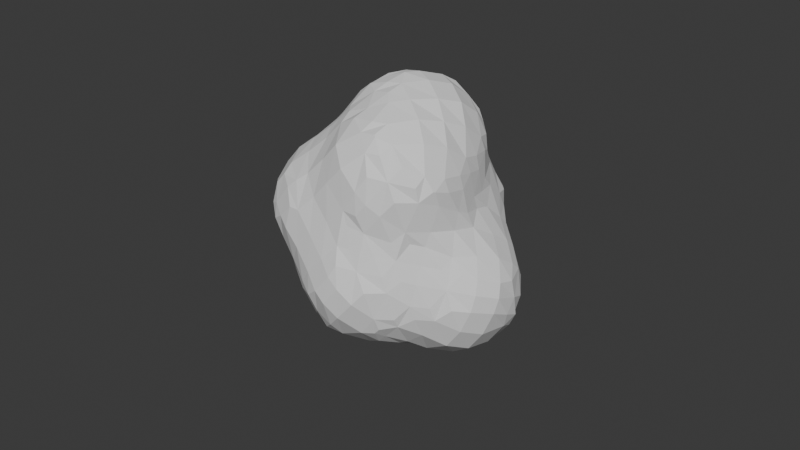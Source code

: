# Source: Smoke.blend  (saved by Blender 4.4.32; exported with 4.5.12 LTS)
import bpy
from mathutils import Matrix  # noqa: F401  (used for matrix-valued properties, if any)

bpy.ops.wm.read_factory_settings(use_empty=True)
scene = bpy.context.scene
scene.name = 'Scene'

# ---- collections
col_collection = bpy.data.collections.new('Collection'); scene.collection.children.link(col_collection)

# ---- world
world_world = bpy.data.worlds.new('World'); scene.world = world_world
world_world.use_nodes = True; world_world.node_tree.nodes.clear()
_N = world_world.node_tree.nodes; _L = world_world.node_tree.links
n0 = _N.new('ShaderNodeOutputWorld'); n0.name = 'World Output'; n0.location = (300, 300)
n1 = _N.new('ShaderNodeBackground'); n1.name = 'Background'; n1.location = (10, 300)
n1.inputs[0].default_value = (0.05088, 0.05088, 0.05088, 1.0)
_L.new(n1.outputs[0], n0.inputs[0])
n0.is_active_output = True
world_world.color = (0.05088, 0.05088, 0.05088)
world_world.sun_shadow_jitter_overblur = 0.0

# ---- meshes
me_icosphere_008 = bpy.data.meshes.new('Icosphere.008')
me_icosphere_008.from_pydata([(-0.7539, -0.001781, -0.2529), (-0.7975, -0.04606, -0.1255), (-0.5065, -0.5071, -0.01861), (-0.5255, -0.2929, -1.051), (-0.5481, -0.3329, -0.8783), (-0.5489, -0.3397, -0.6273), (-0.5473, -0.3333, -0.3764), (-0.5651, -0.3865, -0.1115), (-0.55, -0.1255, -1.098), (-0.6176, -0.1255, -0.8783), (-0.6187, -0.1255, -0.6273), (-0.6631, -0.1014, -0.3525), (-0.7029, -0.1715, -0.1255), (-0.3056, -0.5465, -1.078), (-0.3462, -0.5799, -0.8783), (-0.3473, -0.5746, -0.6273), (-0.3404, -0.5616, -0.3764), (-0.3892, -0.5639, -0.1115), (-0.306, -0.3229, -1.293), (-0.3895, -0.3916, -1.148), (-0.4717, -0.4583, -0.8783), (-0.4728, -0.4652, -0.6273), (-0.4659, -0.4587, -0.3764), (-0.4813, -0.4768, -0.1859), (-0.3519, -0.1255, -1.321), (-0.4774, -0.1255, -1.224), (-0.06583, -0.524, -1.276), (-0.1399, -0.5838, -1.148), (-0.1255, -0.691, -0.8783), (-0.1255, -0.6856, -0.6273), (-0.1255, -0.6533, -0.3764), (-0.1255, -0.6751, -0.1255), (-0.1399, -0.3945, -1.328), (-0.2331, -0.4902, -1.245), (-0.1255, -0.1255, -1.424), (-1.012, -0.007892, 0.2278), (-1.014, -0.01027, 0.3764), (-1.009, -0.005797, 0.5153), (-0.8883, -0.082, 0.1367), (-0.8783, -0.1037, 0.3764), (-0.876, -0.05147, 0.6103), (-0.7909, -0.02462, 0.7785), (-0.5065, -0.5071, 0.01826), (-0.5828, -0.3889, 0.1113), (-0.5741, -0.3118, 0.3764), (-0.5329, -0.2694, 0.5266), (-0.725, -0.222, 0.1255), (-0.6996, -0.2188, 0.3764), (-0.6208, -0.1705, 0.6171), (-0.6273, -0.04617, 0.8016), (-0.3872, -0.5643, 0.1113), (-0.3107, -0.5447, 0.3125), (-0.478, -0.481, 0.1855), (-0.3872, -0.4357, 0.3883), (-0.3764, -0.3093, 0.5513), (-0.3764, -0.1783, 0.6768), (-0.3764, -0.05282, 0.8009), (-0.1255, -0.6757, 0.1255), (-0.1011, -0.5593, 0.3883), (-0.00127, -0.5021, 0.5021), (-0.1686, -0.4776, 0.4798), (-0.1011, -0.3869, 0.5587), (-0.1007, -0.1205, 0.709), (-0.1679, -0.03349, 0.7775), (-1.037, 0.1967, -0.05943), (-1.035, 0.4447, -0.3075), (-1.081, 0.3672, -0.136), (-1.006, 0.7421, -0.5045), (-1.057, 0.646, -0.3853), (-1.169, 0.6273, -0.1255), (-1.006, 0.763, -0.5045), (-1.059, 0.8593, -0.3873), (-1.172, 0.8783, -0.1255), (-1.04, 1.062, -0.3109), (-1.065, 1.139, -0.1083), (-1.007, 1.258, -0.01323), (-0.7644, 0.2358, -0.5178), (-0.7999, 0.1415, -0.3525), (-0.9284, 0.118, -0.136), (-0.8099, 0.3764, -0.5491), (-0.9383, 0.3672, -0.3853), (-0.9859, 0.2774, -0.2267), (-0.8918, 0.646, -0.5656), (-0.9845, 0.5748, -0.4748), (-0.8909, 0.8593, -0.562), (-0.983, 0.9303, -0.4782), (-0.8157, 1.062, -0.5429), (-0.897, 1.146, -0.3925), (-0.9784, 1.229, -0.1805), (-0.8111, 1.292, -0.3067), (-0.8881, 1.312, -0.1083), (-0.5425, 0.1255, -1.081), (-0.6127, 0.1255, -0.8783), (-0.6829, 0.1415, -0.6118), (-0.71, 0.06856, -0.4202), (-0.5156, 0.274, -1.028), (-0.5611, 0.3651, -0.8794), (-0.691, 0.3764, -0.6746), (-0.5388, 0.6273, -0.7871), (-0.6643, 0.6273, -0.705), (-0.5074, 0.761, -0.7549), (-0.6055, 0.8581, -0.6985), (-0.6273, 1.109, -0.5798), (-0.6273, 1.235, -0.4797), (-0.6273, 1.321, -0.3543), (-0.6273, 1.421, -0.1255), (-0.3371, 0.1255, -1.315), (-0.4625, 0.1255, -1.206), (-0.2863, 0.2951, -1.285), (-0.3746, 0.3682, -1.126), (-0.463, 0.4412, -0.9637), (-0.2852, 0.6273, -1.045), (-0.4107, 0.6273, -0.9126), (-0.2519, 0.7552, -1.005), (-0.3553, 0.8418, -0.8531), (-0.4587, 0.9283, -0.732), (-0.2915, 1.027, -0.784), (-0.3797, 1.14, -0.6183), (-0.4679, 1.253, -0.5002), (-0.3006, 1.256, -0.5046), (-0.3811, 1.314, -0.4005), (-0.3764, 1.429, -0.1255), (-0.1255, 0.1255, -1.411), (-0.1143, 0.3778, -1.31), (-0.1906, 0.4624, -1.225), (-0.02326, 0.5282, -1.263), (-0.1143, 0.6181, -1.176), (-0.1246, 0.8546, -1.065), (-0.2077, 0.9225, -0.9512), (-0.04045, 1.039, -1.04), (-0.1068, 1.117, -0.8555), (-0.1731, 1.194, -0.6719), (-0.005799, 1.258, -0.7598), (-0.1039, 1.267, -0.6039), (-0.1255, 1.346, -0.3764), (-0.1255, 1.435, -0.1255), (-1.071, 0.118, 0.1367), (-1.115, 0.1255, 0.3764), (-1.061, 0.1268, 0.6103), (-1.029, 0.2113, 0.7843), (-1.189, 0.3764, 0.1255), (-1.219, 0.3764, 0.3764), (-1.156, 0.3764, 0.6273), (-1.053, 0.3764, 0.8098), (-1.212, 0.6273, 0.1255), (-1.209, 0.6273, 0.3764), (-1.145, 0.6273, 0.6273), (-1.047, 0.6273, 0.8013), (-1.18, 0.8783, 0.1255), (-1.125, 0.8783, 0.3764), (-1.051, 0.872, 0.6087), (-1.021, 0.7842, 0.773), (-1.065, 1.139, 0.1082), (-1.034, 1.051, 0.3764), (-1.008, 1.008, 0.5127), (-1.007, 1.258, 0.01305), (-0.9786, 0.02945, 0.0605), (-0.9581, 0.04401, 0.6826), (-0.876, 0.1268, 0.8349), (-0.8701, 0.3606, 0.9465), (-0.7809, 0.4337, 1.019), (-0.8701, 0.6374, 0.9376), (-0.7809, 0.5605, 1.019), (-0.9483, 0.9514, 0.6799), (-0.8701, 0.872, 0.8197), (-0.9761, 1.229, 0.1803), (-0.8868, 1.185, 0.3906), (-0.8701, 1.059, 0.6087), (-0.7811, 1.019, 0.7681), (-0.8868, 1.313, 0.1082), (-0.8089, 1.294, 0.3164), (-0.6382, 0.14, 0.94), (-0.5617, 0.2334, 1.012), (-0.729, 0.2664, 0.9997), (-0.6382, 0.3606, 1.035), (-0.7082, 0.7278, 0.9961), (-0.6257, 0.6374, 1.033), (-0.6257, 0.861, 0.9284), (-0.541, 0.7658, 1.01), (-0.68, 1.243, 0.4837), (-0.6088, 1.172, 0.6035), (-0.6273, 1.034, 0.7898), (-0.6273, 1.422, 0.1255), (-0.6088, 1.309, 0.3906), (-0.5127, 1.256, 0.504), (-0.3657, 0.14, 0.9383), (-0.4423, 0.2334, 1.012), (-0.275, 0.2721, 0.9978), (-0.3657, 0.364, 1.032), (-0.3053, 0.7106, 0.99), (-0.3839, 0.6271, 1.031), (-0.3839, 0.861, 0.9192), (-0.4726, 0.7658, 1.01), (-0.3764, 1.153, 0.6425), (-0.3764, 1.027, 0.7829), (-0.3764, 1.425, 0.1255), (-0.3764, 1.338, 0.3764), (-0.3764, 1.268, 0.5171), (-0.0005706, 0.0005349, 0.7526), (-0.1007, 0.1007, 0.8296), (-0.1405, 0.364, 0.9389), (-0.2342, 0.4394, 1.015), (-0.1405, 0.6271, 0.9335), (-0.2342, 0.5433, 1.015), (-0.1255, 0.8783, 0.8322), (-0.1255, 1.143, 0.6751), (-0.1255, 1.018, 0.7615), (-0.1255, 1.451, 0.1255), (-0.1255, 1.397, 0.3764), (-0.1255, 1.303, 0.5496), (0.1255, -0.5287, -1.282), (0.1255, -0.6239, -1.129), (0.1255, -0.7108, -0.8783), (0.1255, -0.7131, -0.6273), (0.1255, -0.6754, -0.3764), (0.1255, -0.6722, -0.1255), (0.1255, -0.3764, -1.373), (0.1255, -0.1255, -1.455), (0.273, -0.5155, -1.27), (0.3645, -0.552, -1.115), (0.3764, -0.6326, -0.8783), (0.3764, -0.6322, -0.6273), (0.4012, -0.5728, -0.3532), (0.4012, -0.5724, -0.1499), (0.3645, -0.3608, -1.305), (0.4402, -0.4341, -1.189), (0.5013, -0.5015, -0.2541), (0.5013, -0.5015, -0.2498), (0.3764, -0.1255, -1.379), (0.5139, -0.5146, -1.021), (0.5354, -0.5347, -0.8783), (0.5361, -0.532, -0.6273), (0.5149, -0.511, -0.4213), (0.6273, -0.5212, -0.06879), (0.5133, -0.2668, -1.264), (0.5536, -0.3608, -1.115), (0.6667, -0.3665, -0.8758), (0.6616, -0.4237, -0.6273), (0.61, -0.4592, -0.3532), (0.6273, -0.483, -0.1943), (0.5293, -0.1255, -1.281), (0.6373, -0.1255, -1.129), (0.7353, -0.1255, -0.9674), (0.7618, -0.5045, -0.009173), (0.773, -0.2763, -0.7905), (0.8653, -0.2928, -0.6073), (0.8783, -0.3537, -0.3764), (0.8585, -0.4415, -0.1059), (0.8234, -0.1255, -0.842), (0.9488, -0.1255, -0.6886), (1.012, -0.2577, -0.5104), (1.046, -0.2813, -0.3764), (1.089, -0.3196, -0.1255), (1.065, -0.1255, -0.5631), (1.182, -0.1222, -0.385), (1.214, -0.1899, -0.1255), (1.273, -0.03638, -0.3072), (1.284, -0.06441, -0.1255), (0.1255, -0.6684, 0.1255), (0.1011, -0.5597, 0.3901), (0.001208, -0.5021, 0.5021), (0.1685, -0.4789, 0.4828), (0.1011, -0.3877, 0.5576), (0.1255, -0.1255, 0.692), (0.3764, -0.5911, 0.1255), (0.3764, -0.5395, 0.3118), (0.3764, -0.4622, 0.4373), (0.3764, -0.3368, 0.577), (0.362, -0.125, 0.7088), (0.436, -0.04099, 0.769), (0.6273, -0.529, 0.1255), (0.6273, -0.5096, 0.2719), (0.6273, -0.4569, 0.3974), (0.6273, -0.3314, 0.5942), (0.6273, -0.1902, 0.7197), (0.6273, -0.06473, 0.7775), (0.7673, -0.5066, 0.1255), (0.7632, -0.5055, 0.2623), (0.8928, -0.4607, 0.1255), (0.8594, -0.4251, 0.3581), (0.8783, -0.3022, 0.562), (0.8817, -0.1276, 0.6918), (0.8004, -0.04532, 0.7696), (1.098, -0.3352, 0.1255), (1.061, -0.303, 0.3764), (1.02, -0.2658, 0.5198), (1.223, -0.1968, 0.1255), (1.194, -0.1277, 0.3877), (1.071, -0.1255, 0.5672), (1.287, -0.0713, 0.1255), (1.276, -0.04557, 0.3115), (0.1255, 0.1255, -1.44), (0.1255, 0.3764, -1.343), (0.1398, 0.6181, -1.266), (0.06575, 0.6955, -1.235), (0.233, 0.7681, -1.26), (0.1398, 0.8623, -1.202), (0.1255, 1.085, -1.078), (0.1255, 1.211, -0.9308), (0.1255, 1.277, -0.8054), (0.1255, 1.313, -0.6273), (0.1255, 1.392, -0.3764), (0.1044, 1.486, -0.1405), (0.1741, 1.523, -0.06693), (0.4013, 0.1502, -1.342), (0.5016, 0.2503, -1.254), (0.3711, 0.3764, -1.296), (0.4965, 0.3764, -1.254), (0.352, 0.6273, -1.263), (0.4774, 0.6273, -1.253), (0.3088, 0.7681, -1.26), (0.386, 0.8623, -1.224), (0.3764, 1.099, -1.092), (0.3764, 1.224, -0.9503), (0.3764, 1.287, -0.8249), (0.3764, 1.328, -0.6273), (0.3764, 1.403, -0.3764), (0.3764, 1.487, -0.176), (0.3764, 1.519, -0.05058), (0.527, 0.08298, -1.28), (0.6387, 0.1439, -1.131), (0.7504, 0.03759, -1.001), (0.6273, 0.3764, -1.157), (0.6273, 0.6273, -1.186), (0.6499, 0.9004, -1.113), (0.7486, 0.9988, -0.9994), (0.5813, 1.058, -1.06), (0.6405, 1.14, -0.8926), (0.6971, 1.221, -0.6273), (0.7343, 1.242, -0.3764), (0.7493, 1.25, -0.242), (0.5324, 1.27, -0.7858), (0.5716, 1.284, -0.6273), (0.6089, 1.32, -0.3764), (0.6257, 1.386, -0.1212), (0.5022, 1.506, -0.0005048), (0.7564, 0.2049, -1.008), (0.8752, 0.1251, -0.8819), (0.994, 0.04535, -0.7423), (0.7804, 0.3764, -1.032), (0.9059, 0.3764, -0.9018), (0.8076, 0.6273, -1.062), (0.9459, 0.6457, -0.8662), (1.002, 0.7417, -0.7467), (0.7926, 0.8316, -1.048), (0.8548, 0.9004, -0.9007), (0.9634, 0.8793, -0.6488), (0.9648, 0.9531, -0.3764), (0.978, 0.9707, -0.1255), (0.8015, 1.054, -0.8321), (0.8294, 1.095, -0.6273), (0.8394, 1.117, -0.3764), (0.8487, 1.151, -0.1452), (0.7797, 1.288, -0.07471), (1.016, 0.2126, -0.7625), (1.131, 0.1359, -0.6249), (1.245, 0.05911, -0.4745), (1.026, 0.3764, -0.7764), (1.171, 0.3887, -0.6056), (1.253, 0.4806, -0.4966), (1.021, 0.5744, -0.7745), (1.083, 0.6457, -0.6488), (1.202, 0.623, -0.3983), (1.204, 0.6731, -0.1255), (1.036, 0.7964, -0.5795), (1.064, 0.8277, -0.3764), (1.078, 0.8452, -0.1255), (1.258, 0.2264, -0.5075), (1.289, 0.1358, -0.385), (1.334, 0.1255, -0.1255), (1.258, 0.3133, -0.5075), (1.289, 0.3887, -0.3983), (1.329, 0.3764, -0.1255), (1.272, 0.5365, -0.3293), (1.279, 0.5476, -0.1255), (0.1255, 0.04673, 0.748), (0.1255, 0.1722, 0.7731), (0.2503, 0.4894, 0.7525), (0.1502, 0.394, 0.7929), (0.2503, 0.5035, 0.7525), (0.1502, 0.6032, 0.8003), (0.1255, 0.8783, 0.8029), (0.1255, 1.181, 0.7141), (0.1255, 1.056, 0.7732), (0.01044, 1.503, 0.1255), (0.1047, 1.471, 0.3766), (0.1255, 1.338, 0.5886), (0.1359, 1.532, 0.1255), (0.1744, 1.523, 0.2931), (0.2688, 0.06177, 0.7466), (0.362, 0.1374, 0.7735), (0.2606, 0.4894, 0.7525), (0.3571, 0.394, 0.7651), (0.2606, 0.5035, 0.7525), (0.3571, 0.6032, 0.7657), (0.3764, 0.8783, 0.7886), (0.3764, 1.183, 0.7138), (0.3764, 1.057, 0.774), (0.4963, 1.504, 0.1747), (0.3981, 1.471, 0.3766), (0.3764, 1.338, 0.5883), (0.3981, 1.527, 0.1048), (0.329, 1.523, 0.2931), (0.6273, 0.1255, 0.8096), (0.7315, 0.4996, 0.752), (0.6396, 0.4001, 0.7798), (0.6805, 0.6273, 0.722), (0.555, 0.6273, 0.7576), (0.6432, 0.8783, 0.6828), (0.5177, 0.8783, 0.761), (0.7494, 1.249, 0.4963), (0.632, 1.134, 0.6234), (0.5145, 1.019, 0.7595), (0.6024, 1.441, 0.1048), (0.6504, 1.35, 0.3982), (0.5821, 1.304, 0.547), (0.5022, 1.506, 0.007381), (0.9684, 0.1255, 0.7388), (0.843, 0.1255, 0.785), (0.8968, 0.4001, 0.7298), (0.8255, 0.3323, 0.7789), (0.9806, 0.7262, 0.4782), (0.8895, 0.6365, 0.6078), (0.9782, 0.9688, 0.1255), (0.942, 0.8854, 0.3873), (0.8171, 0.8783, 0.5574), (0.8917, 1.129, 0.1255), (0.8203, 1.151, 0.3982), (0.7781, 1.082, 0.5325), (0.7917, 1.3, 0.1255), (0.7778, 1.282, 0.3291), (1.243, 0.1255, 0.473), (1.117, 0.1255, 0.6133), (1.219, 0.3764, 0.4277), (1.094, 0.3764, 0.5992), (1.196, 0.6472, 0.1255), (1.128, 0.6141, 0.3646), (1.046, 0.5589, 0.5522), (1.071, 0.8433, 0.1255), (1.042, 0.8065, 0.3109), (1.328, 0.1255, 0.1255), (1.289, 0.1255, 0.3476), (1.307, 0.3764, 0.1255), (1.273, 0.3764, 0.3023), (1.265, 0.5218, 0.1255), (1.255, 0.502, 0.2511)], [], [(9, 8, 3, 4), (10, 9, 4, 5), (11, 10, 5, 6), (12, 11, 6, 7), (12, 1, 0, 11), (20, 19, 13, 14), (20, 4, 3, 19), (21, 20, 14, 15), (21, 5, 4, 20), (22, 21, 15, 16), (22, 6, 5, 21), (23, 22, 16, 17), (23, 7, 6, 22), (7, 23, 17, 2), (25, 24, 18, 19), (8, 25, 19, 3), (28, 14, 13, 27), (29, 15, 14, 28), (30, 16, 15, 29), (31, 17, 16, 30), (33, 32, 26, 27), (33, 19, 18, 32), (19, 33, 27, 13), (24, 34, 32, 18), (39, 36, 35, 38), (40, 37, 36, 39), (43, 7, 2, 42), (46, 12, 7, 43), (46, 38, 1, 12), (47, 46, 43, 44), (47, 39, 38, 46), (48, 47, 44, 45), (48, 40, 39, 47), (49, 41, 40, 48), (50, 42, 2, 17), (52, 43, 42, 50), (53, 52, 50, 51), (53, 44, 43, 52), (54, 45, 44, 53), (55, 48, 45, 54), (56, 49, 48, 55), (57, 50, 17, 31), (58, 51, 50, 57), (60, 53, 51, 58), (61, 60, 58, 59), (61, 54, 53, 60), (62, 55, 54, 61), (63, 56, 55, 62), (69, 68, 65, 66), (71, 70, 67, 68), (72, 71, 68, 69), (74, 73, 71, 72), (78, 77, 0, 1), (80, 79, 76, 77), (81, 80, 77, 78), (81, 66, 65, 80), (66, 81, 78, 64), (83, 82, 79, 80), (83, 68, 67, 82), (68, 83, 80, 65), (70, 84, 82, 67), (71, 85, 84, 70), (87, 86, 84, 85), (73, 87, 85, 71), (74, 88, 87, 73), (90, 89, 87, 88), (75, 90, 88, 74), (92, 91, 8, 9), (93, 92, 9, 10), (94, 93, 10, 11), (94, 77, 76, 93), (77, 94, 11, 0), (96, 95, 91, 92), (97, 96, 92, 93), (79, 97, 93, 76), (99, 98, 96, 97), (82, 99, 97, 79), (101, 100, 98, 99), (84, 101, 99, 82), (86, 102, 101, 84), (87, 103, 102, 86), (89, 104, 103, 87), (90, 105, 104, 89), (107, 106, 24, 25), (91, 107, 25, 8), (109, 108, 106, 107), (95, 109, 107, 91), (96, 110, 109, 95), (112, 111, 109, 110), (98, 112, 110, 96), (114, 113, 111, 112), (100, 114, 112, 98), (101, 115, 114, 100), (117, 116, 114, 115), (102, 117, 115, 101), (103, 118, 117, 102), (120, 119, 117, 118), (104, 120, 118, 103), (105, 121, 120, 104), (106, 122, 34, 24), (108, 123, 122, 106), (109, 124, 123, 108), (126, 125, 123, 124), (111, 126, 124, 109), (113, 127, 126, 111), (114, 128, 127, 113), (130, 129, 127, 128), (116, 130, 128, 114), (117, 131, 130, 116), (133, 132, 130, 131), (119, 133, 131, 117), (120, 134, 133, 119), (121, 135, 134, 120), (137, 136, 35, 36), (138, 137, 36, 37), (140, 66, 64, 136), (141, 140, 136, 137), (142, 141, 137, 138), (143, 142, 138, 139), (144, 69, 66, 140), (145, 144, 140, 141), (146, 145, 141, 142), (147, 146, 142, 143), (148, 72, 69, 144), (149, 148, 144, 145), (150, 149, 145, 146), (151, 150, 146, 147), (152, 74, 72, 148), (153, 152, 148, 149), (154, 153, 149, 150), (155, 75, 74, 152), (156, 78, 1, 38), (156, 136, 64, 78), (136, 156, 38, 35), (157, 138, 37, 40), (158, 157, 40, 41), (158, 139, 138, 157), (159, 143, 139, 158), (161, 147, 143, 159), (162, 161, 159, 160), (151, 164, 163, 150), (164, 151, 147, 161), (153, 166, 165, 152), (154, 167, 166, 153), (167, 154, 150, 163), (168, 167, 163, 164), (155, 169, 90, 75), (169, 155, 152, 165), (170, 169, 165, 166), (171, 158, 41, 49), (173, 159, 158, 171), (174, 173, 171, 172), (174, 160, 159, 173), (162, 176, 175, 161), (176, 162, 160, 174), (177, 164, 161, 175), (178, 177, 175, 176), (167, 180, 179, 166), (168, 181, 180, 167), (181, 168, 164, 177), (169, 182, 105, 90), (170, 183, 182, 169), (183, 170, 166, 179), (184, 183, 179, 180), (185, 171, 49, 56), (186, 172, 171, 185), (187, 188, 186, 185), (188, 174, 172, 186), (190, 176, 174, 188), (191, 192, 190, 189), (178, 192, 191, 177), (192, 178, 176, 190), (181, 194, 193, 180), (194, 181, 177, 191), (182, 195, 121, 105), (183, 196, 195, 182), (184, 197, 196, 183), (197, 184, 180, 193), (198, 199, 63, 62), (199, 185, 56, 63), (200, 187, 185, 199), (201, 188, 187, 200), (202, 203, 201, 200), (190, 203, 202, 189), (203, 190, 188, 201), (204, 191, 189, 202), (194, 206, 205, 193), (206, 194, 191, 204), (195, 207, 135, 121), (196, 208, 207, 195), (197, 209, 208, 196), (209, 197, 193, 205), (211, 27, 26, 210), (212, 28, 27, 211), (213, 29, 28, 212), (214, 30, 29, 213), (215, 31, 30, 214), (32, 216, 210, 26), (34, 217, 216, 32), (219, 211, 210, 218), (220, 212, 211, 219), (221, 213, 212, 220), (222, 214, 213, 221), (223, 215, 214, 222), (216, 224, 218, 210), (224, 225, 219, 218), (226, 227, 223, 222), (217, 228, 224, 216), (230, 220, 219, 229), (231, 221, 220, 230), (232, 222, 221, 231), (235, 225, 224, 234), (225, 235, 229, 219), (235, 236, 230, 229), (236, 237, 231, 230), (237, 238, 232, 231), (238, 226, 222, 232), (239, 227, 226, 238), (227, 239, 233, 223), (228, 240, 234, 224), (240, 241, 235, 234), (241, 242, 236, 235), (245, 237, 236, 244), (246, 238, 237, 245), (247, 239, 238, 246), (239, 247, 243, 233), (242, 248, 244, 236), (248, 249, 245, 244), (251, 246, 245, 250), (252, 247, 246, 251), (249, 253, 250, 245), (253, 254, 251, 250), (254, 255, 252, 251), (257, 255, 254, 256), (258, 57, 31, 215), (259, 58, 57, 258), (260, 59, 58, 259), (261, 262, 260, 259), (262, 61, 59, 260), (263, 62, 61, 262), (264, 258, 215, 223), (265, 259, 258, 264), (266, 261, 259, 265), (267, 262, 261, 266), (268, 263, 262, 267), (270, 264, 223, 233), (271, 265, 264, 270), (272, 266, 265, 271), (273, 267, 266, 272), (274, 268, 267, 273), (275, 269, 268, 274), (276, 270, 233, 243), (277, 271, 270, 276), (247, 278, 276, 243), (278, 279, 277, 276), (279, 272, 271, 277), (280, 273, 272, 279), (281, 274, 273, 280), (282, 275, 274, 281), (283, 278, 247, 252), (284, 279, 278, 283), (285, 280, 279, 284), (255, 286, 283, 252), (286, 287, 284, 283), (287, 288, 285, 284), (288, 281, 280, 285), (289, 286, 255, 257), (290, 287, 286, 289), (122, 291, 217, 34), (123, 292, 291, 122), (125, 293, 292, 123), (126, 294, 293, 125), (296, 295, 293, 294), (127, 296, 294, 126), (129, 297, 296, 127), (130, 298, 297, 129), (132, 299, 298, 130), (133, 300, 299, 132), (134, 301, 300, 133), (135, 302, 301, 134), (291, 304, 228, 217), (292, 306, 304, 291), (306, 307, 305, 304), (293, 308, 306, 292), (308, 309, 307, 306), (295, 310, 308, 293), (310, 311, 309, 308), (296, 311, 310, 295), (297, 312, 311, 296), (298, 313, 312, 297), (299, 314, 313, 298), (300, 315, 314, 299), (301, 316, 315, 300), (302, 317, 316, 301), (303, 318, 317, 302), (304, 319, 240, 228), (319, 320, 241, 240), (305, 320, 319, 304), (320, 321, 242, 241), (307, 322, 320, 305), (309, 323, 322, 307), (311, 324, 323, 309), (312, 326, 324, 311), (326, 327, 325, 324), (313, 327, 326, 312), (314, 331, 327, 313), (331, 332, 328, 327), (315, 332, 331, 314), (332, 333, 329, 328), (316, 333, 332, 315), (333, 334, 330, 329), (317, 334, 333, 316), (318, 335, 334, 317), (337, 321, 320, 336), (321, 337, 248, 242), (337, 338, 249, 248), (322, 339, 336, 320), (339, 340, 337, 336), (323, 341, 339, 322), (341, 342, 340, 339), (324, 344, 341, 323), (344, 345, 342, 341), (325, 345, 344, 324), (345, 346, 343, 342), (327, 349, 345, 325), (349, 350, 346, 345), (328, 350, 349, 327), (350, 351, 347, 346), (329, 351, 350, 328), (351, 352, 348, 347), (330, 352, 351, 329), (334, 353, 352, 330), (355, 338, 337, 354), (338, 355, 253, 249), (355, 356, 254, 253), (340, 357, 354, 337), (357, 358, 355, 354), (342, 360, 357, 340), (360, 361, 358, 357), (343, 361, 360, 342), (361, 362, 359, 358), (346, 364, 361, 343), (364, 365, 362, 361), (347, 365, 364, 346), (365, 366, 363, 362), (348, 366, 365, 347), (368, 356, 355, 367), (356, 368, 256, 254), (368, 369, 257, 256), (358, 370, 367, 355), (370, 371, 368, 367), (359, 371, 370, 358), (371, 372, 369, 368), (362, 373, 371, 359), (373, 374, 372, 371), (363, 374, 373, 362), (375, 198, 62, 263), (376, 199, 198, 375), (378, 200, 199, 376), (379, 380, 378, 377), (380, 202, 200, 378), (381, 204, 202, 380), (206, 383, 382, 205), (383, 206, 204, 381), (207, 384, 302, 135), (208, 385, 384, 207), (209, 386, 385, 208), (386, 209, 205, 382), (387, 303, 302, 384), (388, 387, 384, 385), (389, 375, 263, 268), (390, 389, 268, 269), (390, 376, 375, 389), (378, 392, 391, 377), (392, 378, 376, 390), (393, 379, 377, 391), (394, 393, 391, 392), (394, 380, 379, 393), (395, 381, 380, 394), (383, 397, 396, 382), (397, 383, 381, 395), (386, 400, 399, 385), (400, 386, 382, 396), (387, 401, 318, 303), (401, 402, 399, 398), (388, 402, 401, 387), (402, 388, 385, 399), (403, 390, 269, 275), (405, 392, 390, 403), (406, 407, 405, 404), (407, 394, 392, 405), (408, 409, 407, 406), (409, 395, 394, 407), (411, 412, 409, 408), (397, 412, 411, 396), (412, 397, 395, 409), (399, 414, 413, 398), (414, 415, 411, 410), (400, 415, 414, 399), (415, 400, 396, 411), (335, 416, 413, 334), (401, 416, 335, 318), (416, 401, 398, 413), (417, 418, 282, 281), (418, 403, 275, 282), (419, 420, 418, 417), (405, 420, 419, 404), (420, 405, 403, 418), (422, 406, 404, 419), (424, 425, 422, 421), (425, 408, 406, 422), (352, 426, 423, 348), (426, 427, 424, 423), (427, 428, 425, 424), (411, 428, 427, 410), (428, 411, 408, 425), (353, 429, 426, 352), (413, 429, 353, 334), (429, 430, 427, 426), (414, 430, 429, 413), (430, 414, 410, 427), (431, 432, 288, 287), (432, 417, 281, 288), (433, 434, 432, 431), (434, 419, 417, 432), (436, 437, 434, 433), (422, 437, 436, 421), (437, 422, 419, 434), (366, 438, 435, 363), (423, 438, 366, 348), (438, 439, 436, 435), (424, 439, 438, 423), (439, 424, 421, 436), (369, 440, 289, 257), (440, 441, 290, 289), (441, 431, 287, 290), (372, 442, 440, 369), (442, 443, 441, 440), (443, 433, 431, 441), (374, 444, 442, 372), (435, 444, 374, 363), (444, 445, 443, 442), (436, 445, 444, 435), (445, 436, 433, 443)])
_uv = me_icosphere_008.uv_layers.new(name='UVMap')
_uv.uv.foreach_set('vector', [0.2945, 0.3007, 0.326, 0.3217, 0.3083, 0.3466, 0.2794, 0.3385, 0.2528, 0.2817, 0.2945, 0.3007, 0.2794, 0.3385, 0.2373, 0.3207, 0.2115, 0.2542, 0.2528, 0.2817, 0.2373, 0.3207, 0.1957, 0.3008, 0.1734, 0.2457, 0.2115, 0.2542, 0.1957, 0.3008, 0.1504, 0.2882, 0.1734, 0.2457, 0.1865, 0.2194, 0.2066, 0.2247, 0.2115, 0.2542, 0.2677, 0.3637, 0.3095, 0.3787, 0.2841, 0.4037, 0.2524, 0.3914, 0.2677, 0.3637, 0.2794, 0.3385, 0.3083, 0.3466, 0.3095, 0.3787, 0.2256, 0.3458, 0.2677, 0.3637, 0.2524, 0.3914, 0.2109, 0.3715, 0.2256, 0.3458, 0.2373, 0.3207, 0.2794, 0.3385, 0.2677, 0.3637, 0.1836, 0.3262, 0.2256, 0.3458, 0.2109, 0.3715, 0.1692, 0.3509, 0.1836, 0.3262, 0.1957, 0.3008, 0.2373, 0.3207, 0.2256, 0.3458, 0.1522, 0.3138, 0.1836, 0.3262, 0.1692, 0.3509, 0.1287, 0.3281, 0.1522, 0.3138, 0.1504, 0.2882, 0.1957, 0.3008, 0.1836, 0.3262, 0.1504, 0.2882, 0.1522, 0.3138, 0.1287, 0.3281, 0.1248, 0.3043, 0.3824, 0.2458, 0.3861, 0.2753, 0.3525, 0.2855, 0.339, 0.2602, 0.3816, 0.2221, 0.3824, 0.2458, 0.339, 0.2602, 0.3529, 0.2262, 0.2304, 0.4236, 0.2524, 0.3914, 0.2841, 0.4037, 0.2816, 0.4259, 0.1888, 0.4038, 0.2109, 0.3715, 0.2524, 0.3914, 0.2304, 0.4236, 0.1486, 0.3797, 0.1692, 0.3509, 0.2109, 0.3715, 0.1888, 0.4038, 0.1057, 0.3643, 0.1287, 0.3281, 0.1692, 0.3509, 0.1486, 0.3797, 0.9866, 0.7494, 0.9627, 0.766, 0.961, 0.7514, 0.9788, 0.7272, 0.326, 0.2974, 0.339, 0.2602, 0.3525, 0.2855, 0.3461, 0.3176, 0.3095, 0.3787, 0.3092, 0.4121, 0.2816, 0.4259, 0.2841, 0.4037, 0.3861, 0.2753, 0.3941, 0.3214, 0.3461, 0.3176, 0.3525, 0.2855, 0.1063, 0.1855, 0.121, 0.1616, 0.1457, 0.1726, 0.148, 0.1994, 0.06966, 0.1596, 0.09777, 0.1507, 0.121, 0.1616, 0.1063, 0.1855, 0.1145, 0.2706, 0.1504, 0.2882, 0.1248, 0.3043, 0.1186, 0.3016, 0.1309, 0.2334, 0.1734, 0.2457, 0.1504, 0.2882, 0.1145, 0.2706, 0.1309, 0.2334, 0.148, 0.1994, 0.1865, 0.2194, 0.1734, 0.2457, 0.08731, 0.2156, 0.1309, 0.2334, 0.1145, 0.2706, 0.07339, 0.2387, 0.08731, 0.2156, 0.1063, 0.1855, 0.148, 0.1994, 0.1309, 0.2334, 0.04355, 0.1948, 0.08731, 0.2156, 0.07339, 0.2387, 0.04726, 0.2233, 0.04355, 0.1948, 0.06966, 0.1596, 0.1063, 0.1855, 0.08731, 0.2156, 0.01921, 0.1605, 0.03647, 0.1481, 0.06966, 0.1596, 0.04355, 0.1948, 0.09138, 0.3115, 0.1186, 0.3016, 0.1248, 0.3043, 0.1287, 0.3281, 0.08986, 0.2866, 0.1145, 0.2706, 0.1186, 0.3016, 0.09138, 0.3115, 0.05136, 0.2699, 0.08986, 0.2866, 0.09138, 0.3115, 0.053, 0.2982, 0.05136, 0.2699, 0.07339, 0.2387, 0.1145, 0.2706, 0.08986, 0.2866, 0.02938, 0.238, 0.04726, 0.2233, 0.07339, 0.2387, 0.05136, 0.2699, 0.01471, 0.2075, 0.04355, 0.1948, 0.04726, 0.2233, 0.02938, 0.238, -4.821e-09, 0.178, 0.01921, 0.1605, 0.04355, 0.1948, 0.01471, 0.2075, 0.0639, 0.3454, 0.09138, 0.3115, 0.1287, 0.3281, 0.1057, 0.3643, 0.02381, 0.3085, 0.053, 0.2982, 0.09138, 0.3115, 0.0639, 0.3454, 0.01755, 0.284, 0.05136, 0.2699, 0.053, 0.2982, 0.02381, 0.3085, 0.003608, 0.2679, 0.01755, 0.284, 0.02381, 0.3085, -4.369e-09, 0.2972, 0.003608, 0.2679, 0.02938, 0.238, 0.05136, 0.2699, 0.01755, 0.284, 0.8976, 0.1096, 0.8902, 0.06096, 0.9154, 0.05872, 0.9471, 0.09946, 0.8767, 0.1006, 0.8661, 0.0629, 0.8902, 0.06096, 0.8976, 0.1096, 0.2467, 0.08699, 0.2823, 0.1109, 0.2582, 0.1388, 0.2294, 0.1353, 0.5527, 0.04382, 0.5352, 0.06639, 0.5313, 0.06699, 0.5138, 0.05015, 0.5561, 1.596e-08, 0.5527, 0.04382, 0.5138, 0.05015, 0.5103, 0.007622, 0.6088, 0.007951, 0.592, 0.03379, 0.5527, 0.04382, 0.5561, 1.596e-08, 0.206, 0.1853, 0.2335, 0.2062, 0.2066, 0.2247, 0.1865, 0.2194, 0.2601, 0.1634, 0.2781, 0.1827, 0.2628, 0.2059, 0.2335, 0.2062, 0.233, 0.1628, 0.2601, 0.1634, 0.2335, 0.2062, 0.206, 0.1853, 0.233, 0.1628, 0.2294, 0.1353, 0.2582, 0.1388, 0.2601, 0.1634, 0.2294, 0.1353, 0.233, 0.1628, 0.206, 0.1853, 0.2052, 0.1597, 0.5023, 0.07236, 0.5177, 0.09392, 0.4723, 0.1132, 0.468, 0.07706, 0.5023, 0.07236, 0.5138, 0.05015, 0.5313, 0.06699, 0.5177, 0.09392, 0.5138, 0.05015, 0.5023, 0.07236, 0.468, 0.07706, 0.4794, 0.05182, 0.5352, 0.06639, 0.5568, 0.08762, 0.5177, 0.09392, 0.5313, 0.06699, 0.5527, 0.04382, 0.5673, 0.06277, 0.5568, 0.08762, 0.5352, 0.06639, 0.6121, 0.06209, 0.5976, 0.092, 0.5568, 0.08762, 0.5673, 0.06277, 0.592, 0.03379, 0.6121, 0.06209, 0.5673, 0.06277, 0.5527, 0.04382, 0.6088, 0.007951, 0.6278, 0.02624, 0.6121, 0.06209, 0.592, 0.03379, 0.6483, 0.03135, 0.6443, 0.06339, 0.6121, 0.06209, 0.6278, 0.02624, 0.07352, 0.523, 0.06442, 0.5522, 0.04764, 0.5361, 0.05616, 0.5114, 0.4288, 0.1837, 0.4281, 0.2144, 0.3816, 0.2221, 0.3827, 0.19, 0.2678, 0.2335, 0.3061, 0.2607, 0.2945, 0.3007, 0.2528, 0.2817, 0.2345, 0.2289, 0.2678, 0.2335, 0.2528, 0.2817, 0.2115, 0.2542, 0.2345, 0.2289, 0.2335, 0.2062, 0.2628, 0.2059, 0.2678, 0.2335, 0.2335, 0.2062, 0.2345, 0.2289, 0.2115, 0.2542, 0.2066, 0.2247, 0.4749, 0.1852, 0.4575, 0.2094, 0.4281, 0.2144, 0.4288, 0.1837, 0.4751, 0.1443, 0.4749, 0.1852, 0.4288, 0.1837, 0.4337, 0.1463, 0.4723, 0.1132, 0.4751, 0.1443, 0.4337, 0.1463, 0.4492, 0.1214, 0.5216, 0.1443, 0.5256, 0.1723, 0.4749, 0.1852, 0.4751, 0.1443, 0.5177, 0.09392, 0.5216, 0.1443, 0.4751, 0.1443, 0.4723, 0.1132, 0.5665, 0.1465, 0.5521, 0.1704, 0.5256, 0.1723, 0.5216, 0.1443, 0.5568, 0.08762, 0.5665, 0.1465, 0.5216, 0.1443, 0.5177, 0.09392, 0.5976, 0.092, 0.6138, 0.1244, 0.5665, 0.1465, 0.5568, 0.08762, 0.6121, 0.06209, 0.6386, 0.1111, 0.6138, 0.1244, 0.5976, 0.092, 0.6443, 0.06339, 0.6568, 0.09656, 0.6386, 0.1111, 0.6121, 0.06209, 0.06442, 0.5522, 0.07763, 0.6038, 0.04098, 0.6112, 0.03648, 0.5758, 0.4293, 0.2393, 0.4327, 0.2699, 0.3861, 0.2753, 0.3824, 0.2458, 0.4281, 0.2144, 0.4293, 0.2393, 0.3824, 0.2458, 0.3816, 0.2221, 0.479, 0.2388, 0.4666, 0.2703, 0.4327, 0.2699, 0.4293, 0.2393, 0.4575, 0.2094, 0.479, 0.2388, 0.4293, 0.2393, 0.4281, 0.2144, 0.4749, 0.1852, 0.4916, 0.2068, 0.479, 0.2388, 0.4575, 0.2094, 0.5289, 0.205, 0.5319, 0.2379, 0.479, 0.2388, 0.4916, 0.2068, 0.5256, 0.1723, 0.5289, 0.205, 0.4916, 0.2068, 0.4749, 0.1852, 0.5717, 0.2019, 0.5575, 0.2356, 0.5319, 0.2379, 0.5289, 0.205, 0.5521, 0.1704, 0.5717, 0.2019, 0.5289, 0.205, 0.5256, 0.1723, 0.5665, 0.1465, 0.5852, 0.1712, 0.5717, 0.2019, 0.5521, 0.1704, 0.6296, 0.1669, 0.6096, 0.2002, 0.5717, 0.2019, 0.5852, 0.1712, 0.6138, 0.1244, 0.6296, 0.1669, 0.5852, 0.1712, 0.5665, 0.1465, 0.6386, 0.1111, 0.6486, 0.1381, 0.6296, 0.1669, 0.6138, 0.1244, 0.6655, 0.1406, 0.6565, 0.1652, 0.6296, 0.1669, 0.6486, 0.1381, 0.04098, 0.6112, 0.05127, 0.6547, 0.02942, 0.6423, 0.02175, 0.6133, 0.07763, 0.6038, 0.09583, 0.6462, 0.05127, 0.6547, 0.04098, 0.6112, 0.4327, 0.2699, 0.4402, 0.3131, 0.3941, 0.3214, 0.3861, 0.2753, 0.4666, 0.2703, 0.4888, 0.2979, 0.4402, 0.3131, 0.4327, 0.2699, 0.479, 0.2388, 0.5025, 0.2751, 0.4888, 0.2979, 0.4666, 0.2703, 0.5353, 0.2781, 0.5212, 0.3036, 0.4888, 0.2979, 0.5025, 0.2751, 0.5319, 0.2379, 0.5353, 0.2781, 0.5025, 0.2751, 0.479, 0.2388, 0.5575, 0.2356, 0.5802, 0.259, 0.5353, 0.2781, 0.5319, 0.2379, 0.5717, 0.2019, 0.5911, 0.2327, 0.5802, 0.259, 0.5575, 0.2356, 0.6329, 0.2341, 0.6181, 0.2648, 0.5802, 0.259, 0.5911, 0.2327, 0.6096, 0.2002, 0.6329, 0.2341, 0.5911, 0.2327, 0.5717, 0.2019, 0.6296, 0.1669, 0.6476, 0.2035, 0.6329, 0.2341, 0.6096, 0.2002, 0.6653, 0.206, 0.6649, 0.237, 0.6329, 0.2341, 0.6476, 0.2035, 0.6565, 0.1652, 0.6653, 0.206, 0.6476, 0.2035, 0.6296, 0.1669, 0.05127, 0.6547, 0.07333, 0.6979, 0.0379, 0.7103, 0.04085, 0.6707, 0.09583, 0.6462, 0.1141, 0.6885, 0.07333, 0.6979, 0.05127, 0.6547, 0.1351, 0.1332, 0.1714, 0.1554, 0.1457, 0.1726, 0.121, 0.1616, 0.09212, 0.1189, 0.1351, 0.1332, 0.121, 0.1616, 0.09777, 0.1507, 0.1945, 0.107, 0.2294, 0.1353, 0.2052, 0.1597, 0.1714, 0.1554, 0.1549, 0.08616, 0.1945, 0.107, 0.1714, 0.1554, 0.1351, 0.1332, 0.1084, 0.07129, 0.1549, 0.08616, 0.1351, 0.1332, 0.09212, 0.1189, 0.07019, 0.06424, 0.1084, 0.07129, 0.09212, 0.1189, 0.06471, 0.09428, 0.2082, 0.06521, 0.2467, 0.08699, 0.2294, 0.1353, 0.1945, 0.107, 0.1661, 0.04651, 0.2082, 0.06521, 0.1945, 0.107, 0.1549, 0.08616, 0.1194, 0.03175, 0.1661, 0.04651, 0.1549, 0.08616, 0.1084, 0.07129, 0.08308, 0.02497, 0.1194, 0.03175, 0.1084, 0.07129, 0.07019, 0.06424, 0.2176, 0.02707, 0.2588, 0.04651, 0.2467, 0.08699, 0.2082, 0.06521, 0.1717, 0.01168, 0.2176, 0.02707, 0.2082, 0.06521, 0.1661, 0.04651, 0.127, -2.884e-08, 0.1717, 0.01168, 0.1661, 0.04651, 0.1194, 0.03175, 0.09323, 0.003657, 0.127, -2.884e-08, 0.1194, 0.03175, 0.08308, 0.02497, 0.09341, 0.4982, 0.05616, 0.5114, 0.0525, 0.4778, 0.09512, 0.4612, 0.1443, 0.4813, 0.09341, 0.4982, 0.09512, 0.4612, 0.1423, 0.455, 0.1708, 0.4746, 0.1443, 0.4813, 0.1423, 0.455, 0.1879, 0.4529, 0.07805, 0.5214, 0.07352, 0.523, 0.05616, 0.5114, 0.09341, 0.4982, 0.1729, 0.1814, 0.206, 0.1853, 0.1865, 0.2194, 0.148, 0.1994, 0.1729, 0.1814, 0.1714, 0.1554, 0.2052, 0.1597, 0.206, 0.1853, 0.1714, 0.1554, 0.1729, 0.1814, 0.148, 0.1994, 0.1457, 0.1726, 0.06838, 0.1334, 0.09212, 0.1189, 0.09777, 0.1507, 0.06966, 0.1596, 0.04072, 0.114, 0.06838, 0.1334, 0.06966, 0.1596, 0.03647, 0.1481, 0.04072, 0.114, 0.06471, 0.09428, 0.09212, 0.1189, 0.06838, 0.1334, 0.03278, 0.06841, 0.07019, 0.06424, 0.06471, 0.09428, 0.04072, 0.114, 0.04743, 0.02463, 0.08308, 0.02497, 0.07019, 0.06424, 0.03278, 0.06841, 0.02347, 0.03666, 0.04743, 0.02463, 0.03278, 0.06841, 0.01745, 0.05702, 0.2208, 0.4422, 0.2375, 0.4702, 0.2055, 0.4708, 0.1879, 0.4529, 0.2375, 0.4702, 0.2208, 0.4422, 0.228, 0.4259, 0.2642, 0.4478, 0.1443, 0.4813, 0.1538, 0.5138, 0.1099, 0.5145, 0.09341, 0.4982, 0.1708, 0.4746, 0.196, 0.4951, 0.1538, 0.5138, 0.1443, 0.4813, 0.196, 0.4951, 0.1708, 0.4746, 0.1879, 0.4529, 0.2055, 0.4708, 0.2311, 0.4977, 0.196, 0.4951, 0.2055, 0.4708, 0.2375, 0.4702, 0.07805, 0.5214, 0.1017, 0.5393, 0.06442, 0.5522, 0.07352, 0.523, 0.1017, 0.5393, 0.07805, 0.5214, 0.09341, 0.4982, 0.1099, 0.5145, 0.1438, 0.5384, 0.1017, 0.5393, 0.1099, 0.5145, 0.1538, 0.5138, 0.005826, 0.1195, 0.04072, 0.114, 0.03647, 0.1481, 0.01921, 0.1605, 0.008768, 0.08873, 0.03278, 0.06841, 0.04072, 0.114, 0.005826, 0.1195, 0.772, 0.03442, 0.7833, 0.01459, 0.8125, 0.0245, 0.7999, 0.03988, 0.772, 0.03442, 0.75, 0.01614, 0.7582, 8.504e-09, 0.7833, 0.01459, 0.7276, 0.02472, 0.724, 0.05534, 0.7032, 0.04948, 0.7095, 0.0192, 0.724, 0.05534, 0.7276, 0.02472, 0.75, 0.01614, 0.772, 0.03442, 0.2744, 0.5036, 0.2375, 0.4702, 0.2642, 0.4478, 0.2836, 0.4771, 0.7073, 0.07954, 0.6863, 0.07597, 0.7032, 0.04948, 0.724, 0.05534, 0.196, 0.4951, 0.2113, 0.5464, 0.1835, 0.5464, 0.1538, 0.5138, 0.2311, 0.4977, 0.2457, 0.523, 0.2113, 0.5464, 0.196, 0.4951, 0.2457, 0.523, 0.2311, 0.4977, 0.2375, 0.4702, 0.2744, 0.5036, 0.1017, 0.5393, 0.1208, 0.5886, 0.07763, 0.6038, 0.06442, 0.5522, 0.1438, 0.5384, 0.1709, 0.5682, 0.1208, 0.5886, 0.1017, 0.5393, 0.1709, 0.5682, 0.1438, 0.5384, 0.1538, 0.5138, 0.1835, 0.5464, 0.1989, 0.5739, 0.1709, 0.5682, 0.1835, 0.5464, 0.2113, 0.5464, 0.8305, 0.07049, 0.8125, 0.0245, 0.8484, 0.02103, 0.8661, 0.0629, 0.8077, 0.06001, 0.7999, 0.03988, 0.8125, 0.0245, 0.8305, 0.07049, 0.8121, 0.09158, 0.7894, 0.08068, 0.8077, 0.06001, 0.8305, 0.07049, 0.7894, 0.08068, 0.772, 0.03442, 0.7999, 0.03988, 0.8077, 0.06001, 0.7418, 0.0955, 0.724, 0.05534, 0.772, 0.03442, 0.7894, 0.08068, 0.7023, 0.1172, 0.7118, 0.09106, 0.7418, 0.0955, 0.7329, 0.1165, 0.2972, 0.5067, 0.3022, 0.5181, 0.2906, 0.5446, 0.2744, 0.5036, 0.7118, 0.09106, 0.7073, 0.07954, 0.724, 0.05534, 0.7418, 0.0955, 0.2457, 0.523, 0.2631, 0.5649, 0.2355, 0.5815, 0.2113, 0.5464, 0.2631, 0.5649, 0.2457, 0.523, 0.2744, 0.5036, 0.2906, 0.5446, 0.1208, 0.5886, 0.1391, 0.6306, 0.09583, 0.6462, 0.07763, 0.6038, 0.1709, 0.5682, 0.1847, 0.6097, 0.1391, 0.6306, 0.1208, 0.5886, 0.1989, 0.5739, 0.2108, 0.5966, 0.1847, 0.6097, 0.1709, 0.5682, 0.2108, 0.5966, 0.1989, 0.5739, 0.2113, 0.5464, 0.2355, 0.5815, 0.8821, 0.1324, 0.8566, 0.1182, 0.8767, 0.1006, 0.8976, 0.1096, 0.8566, 0.1182, 0.8305, 0.07049, 0.8661, 0.0629, 0.8767, 0.1006, 0.8057, 0.1236, 0.8121, 0.09158, 0.8305, 0.07049, 0.8566, 0.1182, 0.785, 0.1089, 0.7894, 0.08068, 0.8121, 0.09158, 0.8057, 0.1236, 0.7594, 0.1416, 0.7667, 0.1159, 0.785, 0.1089, 0.8057, 0.1236, 0.7418, 0.0955, 0.7667, 0.1159, 0.7594, 0.1416, 0.7329, 0.1165, 0.7667, 0.1159, 0.7418, 0.0955, 0.7894, 0.08068, 0.785, 0.1089, 0.7177, 0.1665, 0.7023, 0.1172, 0.7329, 0.1165, 0.7594, 0.1416, 0.2631, 0.5649, 0.2781, 0.6074, 0.2598, 0.6208, 0.2355, 0.5815, 0.6942, 0.1797, 0.6757, 0.1369, 0.7023, 0.1172, 0.7177, 0.1665, 0.1391, 0.6306, 0.1568, 0.6742, 0.1141, 0.6885, 0.09583, 0.6462, 0.1847, 0.6097, 0.2015, 0.6554, 0.1568, 0.6742, 0.1391, 0.6306, 0.2108, 0.5966, 0.2339, 0.6388, 0.2015, 0.6554, 0.1847, 0.6097, 0.2339, 0.6388, 0.2108, 0.5966, 0.2355, 0.5815, 0.2598, 0.6208, 0.9371, 0.7182, 0.9788, 0.7272, 0.961, 0.7514, 0.9289, 0.7493, 0.9449, 0.669, 0.9858, 0.6736, 0.9788, 0.7272, 0.9371, 0.7182, 0.9456, 0.6222, 0.9859, 0.627, 0.9858, 0.6736, 0.9449, 0.669, 0.943, 0.5765, 0.9837, 0.5812, 0.9859, 0.627, 0.9456, 0.6222, 0.9432, 0.5299, 0.9861, 0.5339, 0.9837, 0.5812, 0.943, 0.5765, 0.3461, 0.3176, 0.3602, 0.3639, 0.3341, 0.3594, 0.3267, 0.3281, 0.3941, 0.3214, 0.4046, 0.3646, 0.3602, 0.3639, 0.3461, 0.3176, 0.8906, 0.7136, 0.9371, 0.7182, 0.9289, 0.7493, 0.9028, 0.745, 0.8958, 0.6671, 0.9449, 0.669, 0.9371, 0.7182, 0.8906, 0.7136, 0.8963, 0.6204, 0.9456, 0.6222, 0.9449, 0.669, 0.8958, 0.6671, 0.8877, 0.5706, 0.943, 0.5765, 0.9456, 0.6222, 0.8963, 0.6204, 0.8881, 0.5328, 0.9432, 0.5299, 0.943, 0.5765, 0.8877, 0.5706, 0.916, 0.7706, 0.8743, 0.7545, 0.9028, 0.745, 0.9289, 0.7493, 0.8743, 0.7545, 0.8678, 0.7295, 0.8906, 0.7136, 0.9028, 0.745, 0.865, 0.5526, 0.865, 0.5518, 0.8881, 0.5328, 0.8877, 0.5706, 0.4046, 0.3646, 0.4171, 0.3974, 0.3749, 0.3951, 0.3602, 0.3639, 0.8606, 0.6673, 0.8958, 0.6671, 0.8906, 0.7136, 0.8623, 0.6949, 0.8608, 0.6207, 0.8963, 0.6204, 0.8958, 0.6671, 0.8606, 0.6673, 0.8631, 0.5833, 0.8877, 0.5706, 0.8963, 0.6204, 0.8608, 0.6207, 0.8426, 0.716, 0.8678, 0.7295, 0.8743, 0.7545, 0.8413, 0.7472, 0.8678, 0.7295, 0.8426, 0.716, 0.8623, 0.6949, 0.8906, 0.7136, 0.8426, 0.716, 0.8244, 0.6695, 0.8606, 0.6673, 0.8623, 0.6949, 0.8244, 0.6695, 0.8305, 0.6217, 0.8608, 0.6207, 0.8606, 0.6673, 0.8305, 0.6217, 0.8428, 0.5705, 0.8631, 0.5833, 0.8608, 0.6207, 0.8428, 0.5705, 0.865, 0.5526, 0.8877, 0.5706, 0.8631, 0.5833, 0.8421, 0.5399, 0.865, 0.5518, 0.865, 0.5526, 0.8428, 0.5705, 0.865, 0.5518, 0.8421, 0.5399, 0.8456, 0.5155, 0.8881, 0.5328, 0.8525, 0.7748, 0.8268, 0.7541, 0.8413, 0.7472, 0.8743, 0.7545, 0.8268, 0.7541, 0.8088, 0.7241, 0.8426, 0.716, 0.8413, 0.7472, 0.8088, 0.7241, 0.7925, 0.6923, 0.8244, 0.6695, 0.8426, 0.716, 0.7851, 0.6184, 0.8305, 0.6217, 0.8244, 0.6695, 0.799, 0.6545, 0.7884, 0.5735, 0.8428, 0.5705, 0.8305, 0.6217, 0.7851, 0.6184, 0.7996, 0.5209, 0.8421, 0.5399, 0.8428, 0.5705, 0.7884, 0.5735, 0.8421, 0.5399, 0.7996, 0.5209, 0.8215, 0.5027, 0.8456, 0.5155, 0.7925, 0.6923, 0.7778, 0.6675, 0.799, 0.6545, 0.8244, 0.6695, 0.7778, 0.6675, 0.7568, 0.637, 0.7851, 0.6184, 0.799, 0.6545, 0.754, 0.5728, 0.7884, 0.5735, 0.7851, 0.6184, 0.7575, 0.599, 0.7504, 0.5243, 0.7996, 0.5209, 0.7884, 0.5735, 0.754, 0.5728, 0.7568, 0.637, 0.7373, 0.6117, 0.7575, 0.599, 0.7851, 0.6184, 0.7373, 0.6117, 0.7175, 0.5767, 0.754, 0.5728, 0.7575, 0.599, 0.7175, 0.5767, 0.7183, 0.526, 0.7504, 0.5243, 0.754, 0.5728, 0.696, 0.5284, 0.7183, 0.526, 0.7175, 0.5767, 0.6952, 0.5632, 0.9434, 0.4833, 0.9866, 0.4871, 0.9861, 0.5339, 0.9432, 0.5299, 0.9391, 0.4375, 0.9734, 0.4411, 0.9866, 0.4871, 0.9434, 0.4833, 0.9515, 0.4199, 0.9519, 0.4199, 0.9734, 0.4411, 0.9391, 0.4375, 0.9823, 0.1427, 0.9605, 0.1335, 0.9751, 0.1119, 0.9937, 0.1307, 0.9605, 0.1335, 0.9471, 0.09946, 0.9749, 0.1115, 0.9751, 0.1119, 0.9136, 0.1483, 0.8976, 0.1096, 0.9471, 0.09946, 0.9605, 0.1335, 0.8944, 0.4814, 0.9434, 0.4833, 0.9432, 0.5299, 0.8881, 0.5328, 0.8905, 0.4482, 0.9391, 0.4375, 0.9434, 0.4833, 0.8944, 0.4814, 0.8843, 0.427, 0.9211, 0.4214, 0.9391, 0.4375, 0.8905, 0.4482, 0.9693, 0.1823, 0.9605, 0.1335, 0.9823, 0.1427, 0.9938, 0.1812, 0.9288, 0.1873, 0.9136, 0.1483, 0.9605, 0.1335, 0.9693, 0.1823, 0.8466, 0.4791, 0.8944, 0.4814, 0.8881, 0.5328, 0.8456, 0.5155, 0.8453, 0.4524, 0.8905, 0.4482, 0.8944, 0.4814, 0.8466, 0.4791, 0.8412, 0.4305, 0.8843, 0.427, 0.8905, 0.4482, 0.8453, 0.4524, 0.8312, 0.3974, 0.8742, 0.4046, 0.8843, 0.427, 0.8412, 0.4305, 0.9576, 0.227, 0.9288, 0.1873, 0.9693, 0.1823, 0.9846, 0.2241, 0.9345, 0.2325, 0.9179, 0.2023, 0.9288, 0.1873, 0.9576, 0.227, 0.821, 0.4775, 0.8466, 0.4791, 0.8456, 0.5155, 0.8215, 0.5027, 0.8219, 0.4521, 0.8453, 0.4524, 0.8466, 0.4791, 0.821, 0.4775, 0.7996, 0.5209, 0.7959, 0.4767, 0.821, 0.4775, 0.8215, 0.5027, 0.7959, 0.4767, 0.7991, 0.435, 0.8219, 0.4521, 0.821, 0.4775, 0.7991, 0.435, 0.8412, 0.4305, 0.8453, 0.4524, 0.8219, 0.4521, 0.7861, 0.4002, 0.8312, 0.3974, 0.8412, 0.4305, 0.7991, 0.435, 0.9637, 0.2756, 0.9576, 0.227, 0.9846, 0.2241, 0.9964, 0.27, 0.9426, 0.2633, 0.9345, 0.2325, 0.9576, 0.227, 0.9637, 0.2756, 0.7507, 0.477, 0.7959, 0.4767, 0.7996, 0.5209, 0.7504, 0.5243, 0.7547, 0.4318, 0.7991, 0.435, 0.7959, 0.4767, 0.7507, 0.477, 0.7589, 0.4068, 0.7861, 0.4002, 0.7991, 0.435, 0.7547, 0.4318, 0.7183, 0.526, 0.7178, 0.4789, 0.7507, 0.477, 0.7504, 0.5243, 0.7178, 0.4789, 0.7176, 0.4325, 0.7547, 0.4318, 0.7507, 0.477, 0.7176, 0.4325, 0.7387, 0.4011, 0.7589, 0.4068, 0.7547, 0.4318, 0.9778, 0.3141, 0.9637, 0.2756, 0.9964, 0.27, 1.0, 0.2986, 0.6966, 0.4814, 0.7178, 0.4789, 0.7183, 0.526, 0.696, 0.5284, 0.6966, 0.4477, 0.7176, 0.4325, 0.7178, 0.4789, 0.6966, 0.4814, 0.4402, 0.3131, 0.4508, 0.3561, 0.4046, 0.3646, 0.3941, 0.3214, 0.4888, 0.2979, 0.4985, 0.3394, 0.4508, 0.3561, 0.4402, 0.3131, 0.5212, 0.3036, 0.5448, 0.3274, 0.4985, 0.3394, 0.4888, 0.2979, 0.5353, 0.2781, 0.5562, 0.3104, 0.5448, 0.3274, 0.5212, 0.3036, 0.5907, 0.3143, 0.5764, 0.3374, 0.5448, 0.3274, 0.5562, 0.3104, 0.5802, 0.259, 0.5907, 0.3143, 0.5562, 0.3104, 0.5353, 0.2781, 0.6181, 0.2648, 0.6331, 0.2936, 0.5907, 0.3143, 0.5802, 0.259, 0.6329, 0.2341, 0.6589, 0.2758, 0.6331, 0.2936, 0.6181, 0.2648, 0.6649, 0.237, 0.6734, 0.2618, 0.6589, 0.2758, 0.6329, 0.2341, 0.0379, 0.7103, 0.04944, 0.753, 0.01977, 0.7615, 0.01851, 0.7356, 0.07333, 0.6979, 0.09047, 0.7428, 0.04944, 0.753, 0.0379, 0.7103, 0.1141, 0.6885, 0.127, 0.731, 0.09047, 0.7428, 0.07333, 0.6979, 0.4508, 0.3561, 0.4693, 0.39, 0.4171, 0.3974, 0.4046, 0.3646, 0.4985, 0.3394, 0.5102, 0.3742, 0.4693, 0.39, 0.4508, 0.3561, 0.5819, 0.7767, 0.5908, 0.7623, 0.6115, 0.7589, 0.6231, 0.7776, 0.5448, 0.3274, 0.5559, 0.3608, 0.5102, 0.3742, 0.4985, 0.3394, 0.5559, 0.3608, 0.5616, 0.3799, 0.5165, 0.3903, 0.5102, 0.3742, 0.5764, 0.3374, 0.5798, 0.3496, 0.5559, 0.3608, 0.5448, 0.3274, 0.5798, 0.3496, 0.6011, 0.3558, 0.5616, 0.3799, 0.5559, 0.3608, 0.5907, 0.3143, 0.6011, 0.3558, 0.5798, 0.3496, 0.5764, 0.3374, 0.6331, 0.2936, 0.6464, 0.3348, 0.6011, 0.3558, 0.5907, 0.3143, 0.6589, 0.2758, 0.6721, 0.3175, 0.6464, 0.3348, 0.6331, 0.2936, 0.01977, 0.7615, 0.03458, 0.8052, 0.01468, 0.8088, -7.599e-09, 0.7648, 0.04944, 0.753, 0.06745, 0.7958, 0.03458, 0.8052, 0.01977, 0.7615, 0.09047, 0.7428, 0.1086, 0.7854, 0.06745, 0.7958, 0.04944, 0.753, 0.127, 0.731, 0.1408, 0.7786, 0.1086, 0.7854, 0.09047, 0.7428, 0.1437, 0.7406, 0.1615, 0.7731, 0.1408, 0.7786, 0.127, 0.731, 0.6231, 0.7776, 0.6418, 0.7579, 0.6754, 0.7527, 0.6669, 0.7786, 0.6418, 0.7579, 0.6344, 0.7265, 0.6773, 0.7195, 0.6754, 0.7527, 0.6115, 0.7589, 0.6344, 0.7265, 0.6418, 0.7579, 0.6231, 0.7776, 0.6344, 0.7265, 0.6548, 0.6944, 0.6779, 0.6851, 0.6773, 0.7195, 0.5908, 0.7623, 0.5975, 0.7377, 0.6344, 0.7265, 0.6115, 0.7589, 0.5489, 0.7694, 0.5587, 0.7491, 0.5975, 0.7377, 0.5908, 0.7623, 0.6011, 0.3558, 0.6218, 0.3862, 0.5695, 0.3974, 0.5616, 0.3799, 0.6464, 0.3348, 0.6485, 0.3656, 0.6218, 0.3862, 0.6011, 0.3558, 0.4795, 0.74, 0.4633, 0.7088, 0.5006, 0.7184, 0.5133, 0.7417, 0.4295, 0.7359, 0.4633, 0.7088, 0.4795, 0.74, 0.4566, 0.7581, 0.4133, 0.715, 0.4276, 0.699, 0.4633, 0.7088, 0.4295, 0.7359, 0.4276, 0.699, 0.421, 0.6688, 0.4421, 0.6603, 0.4633, 0.7088, 0.06745, 0.7958, 0.08297, 0.8256, 0.05319, 0.8278, 0.03458, 0.8052, 0.421, 0.6688, 0.4061, 0.6227, 0.4295, 0.6138, 0.4421, 0.6603, 0.3725, 0.6377, 0.4061, 0.6227, 0.421, 0.6688, 0.3969, 0.6807, 0.4061, 0.6227, 0.3842, 0.5778, 0.4229, 0.5891, 0.4295, 0.6138, 0.3491, 0.6039, 0.3842, 0.5778, 0.4061, 0.6227, 0.3725, 0.6377, 0.3377, 0.5823, 0.3483, 0.566, 0.3842, 0.5778, 0.3491, 0.6039, 0.6457, 0.6684, 0.6548, 0.6944, 0.6344, 0.7265, 0.6288, 0.6995, 0.7763, 0.703, 0.748, 0.6813, 0.7778, 0.6675, 0.7925, 0.6923, 0.748, 0.6813, 0.7348, 0.6511, 0.7568, 0.637, 0.7778, 0.6675, 0.5975, 0.7377, 0.6047, 0.7068, 0.6288, 0.6995, 0.6344, 0.7265, 0.6047, 0.7068, 0.6092, 0.6766, 0.6457, 0.6684, 0.6288, 0.6995, 0.5587, 0.7491, 0.5684, 0.717, 0.6047, 0.7068, 0.5975, 0.7377, 0.5684, 0.717, 0.5678, 0.6748, 0.6092, 0.6766, 0.6047, 0.7068, 0.5133, 0.7417, 0.5336, 0.7204, 0.5684, 0.717, 0.5587, 0.7491, 0.5336, 0.7204, 0.5207, 0.6924, 0.5678, 0.6748, 0.5684, 0.717, 0.5006, 0.7184, 0.5207, 0.6924, 0.5336, 0.7204, 0.5133, 0.7417, 0.5207, 0.6924, 0.5211, 0.6408, 0.5514, 0.6527, 0.5678, 0.6748, 0.4633, 0.7088, 0.488, 0.6869, 0.5207, 0.6924, 0.5006, 0.7184, 0.488, 0.6869, 0.4738, 0.6498, 0.5211, 0.6408, 0.5207, 0.6924, 0.4421, 0.6603, 0.4738, 0.6498, 0.488, 0.6869, 0.4633, 0.7088, 0.4738, 0.6498, 0.4588, 0.6048, 0.4959, 0.5938, 0.5211, 0.6408, 0.4295, 0.6138, 0.4588, 0.6048, 0.4738, 0.6498, 0.4421, 0.6603, 0.4588, 0.6048, 0.4426, 0.5638, 0.4818, 0.5486, 0.4959, 0.5938, 0.4229, 0.5891, 0.4426, 0.5638, 0.4588, 0.6048, 0.4295, 0.6138, 0.3842, 0.5778, 0.4112, 0.5584, 0.4426, 0.5638, 0.4229, 0.5891, 0.6536, 0.6085, 0.662, 0.6348, 0.6457, 0.6684, 0.6381, 0.6414, 0.7348, 0.6511, 0.7043, 0.6296, 0.7373, 0.6117, 0.7568, 0.637, 0.7043, 0.6296, 0.6915, 0.5975, 0.7175, 0.5767, 0.7373, 0.6117, 0.6092, 0.6766, 0.6135, 0.6474, 0.6381, 0.6414, 0.6457, 0.6684, 0.6135, 0.6474, 0.6157, 0.6091, 0.6536, 0.6085, 0.6381, 0.6414, 0.5678, 0.6748, 0.5813, 0.6524, 0.6135, 0.6474, 0.6092, 0.6766, 0.5813, 0.6524, 0.569, 0.6282, 0.6157, 0.6091, 0.6135, 0.6474, 0.5514, 0.6527, 0.569, 0.6282, 0.5813, 0.6524, 0.5678, 0.6748, 0.569, 0.6282, 0.5706, 0.5763, 0.6028, 0.5874, 0.6157, 0.6091, 0.5211, 0.6408, 0.5373, 0.6222, 0.569, 0.6282, 0.5514, 0.6527, 0.5373, 0.6222, 0.5247, 0.5851, 0.5706, 0.5763, 0.569, 0.6282, 0.4959, 0.5938, 0.5247, 0.5851, 0.5373, 0.6222, 0.5211, 0.6408, 0.5247, 0.5851, 0.5107, 0.5398, 0.5492, 0.5286, 0.5706, 0.5763, 0.4818, 0.5486, 0.5107, 0.5398, 0.5247, 0.5851, 0.4959, 0.5938, 0.6556, 0.5568, 0.6685, 0.5733, 0.6536, 0.6085, 0.6445, 0.5827, 0.6915, 0.5975, 0.6779, 0.5823, 0.6952, 0.5632, 0.7175, 0.5767, 0.6556, 0.5568, 0.6483, 0.5075, 0.6743, 0.5055, 0.6779, 0.5394, 0.6157, 0.6091, 0.6306, 0.5849, 0.6445, 0.5827, 0.6536, 0.6085, 0.6306, 0.5849, 0.6158, 0.5655, 0.6556, 0.5568, 0.6445, 0.5827, 0.6028, 0.5874, 0.6158, 0.5655, 0.6306, 0.5849, 0.6157, 0.6091, 0.6158, 0.5655, 0.6077, 0.5142, 0.6483, 0.5075, 0.6556, 0.5568, 0.5706, 0.5763, 0.5872, 0.5578, 0.6158, 0.5655, 0.6028, 0.5874, 0.5872, 0.5578, 0.5759, 0.5213, 0.6077, 0.5142, 0.6158, 0.5655, 0.5492, 0.5286, 0.5759, 0.5213, 0.5872, 0.5578, 0.5706, 0.5763, 0.8823, 0.157, 0.8821, 0.1324, 0.8976, 0.1096, 0.9136, 0.1483, 0.8598, 0.1641, 0.8566, 0.1182, 0.8821, 0.1324, 0.8823, 0.157, 0.8219, 0.1823, 0.8057, 0.1236, 0.8566, 0.1182, 0.8598, 0.1641, 0.8098, 0.2087, 0.7849, 0.196, 0.8219, 0.1823, 0.8123, 0.2077, 0.7849, 0.196, 0.7594, 0.1416, 0.8057, 0.1236, 0.8219, 0.1823, 0.7346, 0.2103, 0.7177, 0.1665, 0.7594, 0.1416, 0.7849, 0.196, 0.6942, 0.1797, 0.7038, 0.2239, 0.6826, 0.2355, 0.6734, 0.1927, 0.7038, 0.2239, 0.6942, 0.1797, 0.7177, 0.1665, 0.7346, 0.2103, 0.1568, 0.6742, 0.1654, 0.7003, 0.127, 0.731, 0.1141, 0.6885, 0.2015, 0.6554, 0.2164, 0.6986, 0.1654, 0.7003, 0.1568, 0.6742, 0.2339, 0.6388, 0.258, 0.6806, 0.2164, 0.6986, 0.2015, 0.6554, 0.258, 0.6806, 0.2339, 0.6388, 0.2598, 0.6208, 0.2839, 0.6628, 0.1738, 0.7231, 0.1437, 0.7406, 0.127, 0.731, 0.1654, 0.7003, 0.2057, 0.7187, 0.1738, 0.7231, 0.1654, 0.7003, 0.2164, 0.6986, 0.8891, 0.1822, 0.8823, 0.157, 0.9136, 0.1483, 0.9288, 0.1873, 0.8814, 0.2016, 0.8891, 0.1822, 0.9288, 0.1873, 0.9179, 0.2023, 0.8814, 0.2016, 0.8598, 0.1641, 0.8823, 0.157, 0.8891, 0.1822, 0.8219, 0.1823, 0.836, 0.2186, 0.813, 0.2095, 0.8123, 0.2077, 0.836, 0.2186, 0.8219, 0.1823, 0.8598, 0.1641, 0.8814, 0.2016, 0.8105, 0.2104, 0.8098, 0.2087, 0.8123, 0.2077, 0.813, 0.2095, 0.799, 0.2327, 0.8105, 0.2104, 0.813, 0.2095, 0.836, 0.2186, 0.799, 0.2327, 0.7849, 0.196, 0.8098, 0.2087, 0.8105, 0.2104, 0.7514, 0.2534, 0.7346, 0.2103, 0.7849, 0.196, 0.799, 0.2327, 0.7038, 0.2239, 0.72, 0.2662, 0.6988, 0.2779, 0.6826, 0.2355, 0.72, 0.2662, 0.7038, 0.2239, 0.7346, 0.2103, 0.7514, 0.2534, 0.258, 0.6806, 0.2764, 0.7225, 0.2379, 0.7476, 0.2164, 0.6986, 0.2764, 0.7225, 0.258, 0.6806, 0.2839, 0.6628, 0.3022, 0.7048, 0.1738, 0.7231, 0.1896, 0.7677, 0.1615, 0.7731, 0.1437, 0.7406, 0.1896, 0.7677, 0.217, 0.7445, 0.2379, 0.7476, 0.2095, 0.7784, 0.2057, 0.7187, 0.217, 0.7445, 0.1896, 0.7677, 0.1738, 0.7231, 0.217, 0.7445, 0.2057, 0.7187, 0.2164, 0.6986, 0.2379, 0.7476, 0.9004, 0.2436, 0.8814, 0.2016, 0.9179, 0.2023, 0.9345, 0.2325, 0.8532, 0.2658, 0.836, 0.2186, 0.8814, 0.2016, 0.9004, 0.2436, 0.8167, 0.2911, 0.8079, 0.2681, 0.8532, 0.2658, 0.8421, 0.2895, 0.8079, 0.2681, 0.799, 0.2327, 0.836, 0.2186, 0.8532, 0.2658, 0.7706, 0.3039, 0.7611, 0.2786, 0.8079, 0.2681, 0.8167, 0.2911, 0.7611, 0.2786, 0.7514, 0.2534, 0.799, 0.2327, 0.8079, 0.2681, 0.7257, 0.3224, 0.7361, 0.2877, 0.7611, 0.2786, 0.7706, 0.3039, 0.72, 0.2662, 0.7361, 0.2877, 0.7257, 0.3224, 0.6988, 0.2779, 0.7361, 0.2877, 0.72, 0.2662, 0.7514, 0.2534, 0.7611, 0.2786, 0.326, 0.5034, 0.3665, 0.4825, 0.3623, 0.54, 0.3394, 0.5349, 0.6925, 0.352, 0.6937, 0.3296, 0.7257, 0.3224, 0.7152, 0.3567, 0.2764, 0.7225, 0.2853, 0.7571, 0.2634, 0.7805, 0.2379, 0.7476, 0.6937, 0.3296, 0.6734, 0.295, 0.6988, 0.2779, 0.7257, 0.3224, 0.3483, 0.566, 0.348, 0.5646, 0.3623, 0.54, 0.3842, 0.5778, 0.1896, 0.7677, 0.1811, 0.7897, 0.1797, 0.7901, 0.1615, 0.7731, 0.348, 0.5646, 0.3306, 0.5535, 0.3394, 0.5349, 0.3623, 0.54, 0.924, 0.3048, 0.915, 0.2813, 0.9426, 0.2633, 0.9637, 0.2756, 0.915, 0.2813, 0.9004, 0.2436, 0.9345, 0.2325, 0.9426, 0.2633, 0.8709, 0.3118, 0.8774, 0.2926, 0.915, 0.2813, 0.924, 0.3048, 0.8532, 0.2658, 0.8774, 0.2926, 0.8709, 0.3118, 0.8421, 0.2895, 0.8774, 0.2926, 0.8532, 0.2658, 0.9004, 0.2436, 0.915, 0.2813, 0.8307, 0.333, 0.8167, 0.2911, 0.8421, 0.2895, 0.8709, 0.3118, 0.7939, 0.3703, 0.7841, 0.3398, 0.8307, 0.333, 0.823, 0.3613, 0.7841, 0.3398, 0.7706, 0.3039, 0.8167, 0.2911, 0.8307, 0.333, 0.4426, 0.5638, 0.4365, 0.5124, 0.4697, 0.5036, 0.4818, 0.5486, 0.4365, 0.5124, 0.4132, 0.4681, 0.4669, 0.4566, 0.4697, 0.5036, 0.7388, 0.3672, 0.746, 0.3483, 0.7841, 0.3398, 0.7939, 0.3703, 0.7257, 0.3224, 0.746, 0.3483, 0.7388, 0.3672, 0.7152, 0.3567, 0.746, 0.3483, 0.7257, 0.3224, 0.7706, 0.3039, 0.7841, 0.3398, 0.4112, 0.5584, 0.4003, 0.5223, 0.4365, 0.5124, 0.4426, 0.5638, 0.3623, 0.54, 0.4003, 0.5223, 0.4112, 0.5584, 0.3842, 0.5778, 0.4003, 0.5223, 0.3919, 0.4861, 0.4132, 0.4681, 0.4365, 0.5124, 0.3665, 0.4825, 0.3919, 0.4861, 0.4003, 0.5223, 0.3623, 0.54, 0.3919, 0.4861, 0.3665, 0.4825, 0.3864, 0.4569, 0.4132, 0.4681, 0.9464, 0.3651, 0.9358, 0.3365, 0.9778, 0.3141, 0.9892, 0.3442, 0.9358, 0.3365, 0.924, 0.3048, 0.9637, 0.2756, 0.9778, 0.3141, 0.9013, 0.3805, 0.8902, 0.3503, 0.9358, 0.3365, 0.9464, 0.3651, 0.8902, 0.3503, 0.8709, 0.3118, 0.924, 0.3048, 0.9358, 0.3365, 0.5277, 0.4436, 0.5201, 0.4131, 0.5512, 0.3974, 0.5707, 0.4212, 0.8307, 0.333, 0.8556, 0.3571, 0.8543, 0.3844, 0.823, 0.3613, 0.8556, 0.3571, 0.8307, 0.333, 0.8709, 0.3118, 0.8902, 0.3503, 0.5107, 0.5398, 0.4979, 0.4953, 0.5403, 0.4834, 0.5492, 0.5286, 0.4697, 0.5036, 0.4979, 0.4953, 0.5107, 0.5398, 0.4818, 0.5486, 0.4979, 0.4953, 0.4921, 0.4628, 0.5277, 0.4436, 0.5403, 0.4834, 0.4669, 0.4566, 0.4921, 0.4628, 0.4979, 0.4953, 0.4697, 0.5036, 0.4921, 0.4628, 0.4669, 0.4566, 0.4913, 0.4342, 0.5277, 0.4436, 0.6483, 0.5075, 0.6353, 0.463, 0.6632, 0.4603, 0.6743, 0.5055, 0.6353, 0.463, 0.6209, 0.4254, 0.649, 0.4282, 0.6632, 0.4603, 0.9515, 0.3795, 0.9464, 0.3651, 0.9892, 0.3442, 0.9814, 0.3677, 0.6077, 0.5142, 0.5933, 0.4705, 0.6353, 0.463, 0.6483, 0.5075, 0.5933, 0.4705, 0.5816, 0.4407, 0.6209, 0.4254, 0.6353, 0.463, 0.5816, 0.4407, 0.5707, 0.4212, 0.6106, 0.4055, 0.6209, 0.4254, 0.5759, 0.5213, 0.5664, 0.4764, 0.5933, 0.4705, 0.6077, 0.5142, 0.5403, 0.4834, 0.5664, 0.4764, 0.5759, 0.5213, 0.5492, 0.5286, 0.5664, 0.4764, 0.5624, 0.454, 0.5816, 0.4407, 0.5933, 0.4705, 0.5277, 0.4436, 0.5624, 0.454, 0.5664, 0.4764, 0.5403, 0.4834, 0.5624, 0.454, 0.5277, 0.4436, 0.5707, 0.4212, 0.5816, 0.4407])
me_icosphere_008.update()

# ---- objects
ob_smokeparticle = bpy.data.objects.new('SmokeParticle', me_icosphere_008)

# ---- transforms, parenting, visibility, modifiers, constraints
ob_smokeparticle.location = (0.5683, 0.4233, 0.3508)
ob_smokeparticle.rotation_euler = (0.5149, 0.8547, -3.145)

# ---- collection membership
col_collection.objects.link(ob_smokeparticle)

# ---- scene / render settings (as saved in the file)
scene.frame_start = 1; scene.frame_end = 250; scene.frame_set(1)
scene.render.engine = 'BLENDER_EEVEE_NEXT'
bpy.context.view_layer.update()

# ---- added for rendering (the .blend has no active camera and no usable light): camera, sun
cam_auto = bpy.data.cameras.new('AutoCamera')
cam_auto.lens = 50.0
cam_auto.sensor_width = 36.0
cam_auto.clip_end = 1000.0
ob_auto_camera = bpy.data.objects.new('AutoCamera', cam_auto)
scene.collection.objects.link(ob_auto_camera)
ob_auto_camera.location = (6.64891, -7.39765, 5.22709)
ob_auto_camera.rotation_euler = (1.09748, -7.21219e-08, 0.694738)
scene.camera = ob_auto_camera
light_auto_sun = bpy.data.lights.new('AutoSun', 'SUN')
light_auto_sun.energy = 3.0
light_auto_sun.angle = 0.0523599
ob_auto_sun = bpy.data.objects.new('AutoSun', light_auto_sun)
scene.collection.objects.link(ob_auto_sun)
ob_auto_sun.rotation_euler = (0.872665, 0.174533, 0.523599)
bpy.context.view_layer.update()
